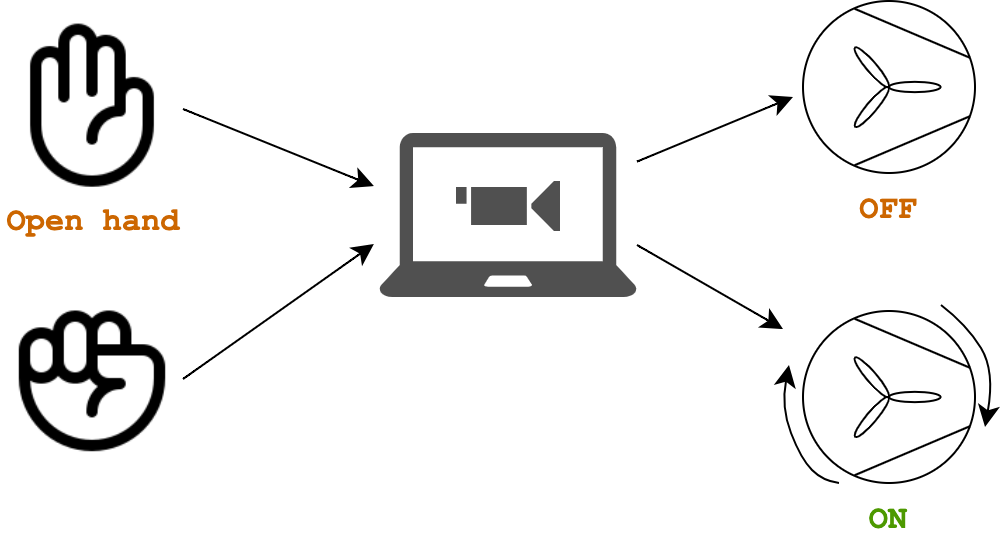

The diagram above was exported from draw.io. Its source (the exported page's mxGraphModel, read from the mxfile embedded in the PNG):
<mxGraphModel dx="1354" dy="1015" grid="0" gridSize="10" guides="1" tooltips="1" connect="1" arrows="1" fold="1" page="0" pageScale="1" pageWidth="827" pageHeight="1169" math="0" shadow="0">
  <root>
    <mxCell id="0" />
    <mxCell id="1" parent="0" />
    <mxCell id="2" value="" style="shape=image;html=1;verticalAlign=top;verticalLabelPosition=bottom;labelBackgroundColor=#ffffff;imageAspect=0;aspect=fixed;image=https://cdn0.iconfinder.com/data/icons/phosphor-fill-vol-3/256/hand-palm-fill-128.png" vertex="1" parent="1">
      <mxGeometry x="-84" y="-25" width="90" height="90" as="geometry" />
    </mxCell>
    <mxCell id="3" value="" style="shape=image;html=1;verticalAlign=top;verticalLabelPosition=bottom;labelBackgroundColor=#ffffff;imageAspect=0;aspect=fixed;image=https://cdn0.iconfinder.com/data/icons/phosphor-fill-vol-3/256/hand-fist-fill-128.png" vertex="1" parent="1">
      <mxGeometry x="-84" y="110" width="90" height="90" as="geometry" />
    </mxCell>
    <mxCell id="4" value="" style="endArrow=classic;html=1;rounded=0;fontSize=12;startSize=8;endSize=8;curved=1;entryX=-0.009;entryY=0.307;entryDx=0;entryDy=0;entryPerimeter=0;exitX=1;exitY=0.5;exitDx=0;exitDy=0;" edge="1" source="2" parent="1">
      <mxGeometry width="50" height="50" relative="1" as="geometry">
        <mxPoint x="-73.5" y="17" as="sourcePoint" />
        <mxPoint x="101.44646000000012" y="58.54650000000015" as="targetPoint" />
      </mxGeometry>
    </mxCell>
    <mxCell id="5" value="" style="endArrow=classic;html=1;rounded=0;fontSize=12;startSize=8;endSize=8;curved=1;entryX=-0.009;entryY=0.598;entryDx=0;entryDy=0;entryPerimeter=0;exitX=1;exitY=0.5;exitDx=0;exitDy=0;" edge="1" source="3" parent="1">
      <mxGeometry width="50" height="50" relative="1" as="geometry">
        <mxPoint x="-63.5" y="27" as="sourcePoint" />
        <mxPoint x="101.44646000000012" y="87.50099999999998" as="targetPoint" />
      </mxGeometry>
    </mxCell>
    <mxCell id="6" value="" style="verticalLabelPosition=bottom;outlineConnect=0;align=center;dashed=0;html=1;verticalAlign=top;shape=mxgraph.pid.misc.fan;" vertex="1" parent="1">
      <mxGeometry x="316" y="-34" width="86" height="86" as="geometry" />
    </mxCell>
    <mxCell id="7" value="" style="verticalLabelPosition=bottom;outlineConnect=0;align=center;dashed=0;html=1;verticalAlign=top;shape=mxgraph.pid.misc.fan;" vertex="1" parent="1">
      <mxGeometry x="316" y="121" width="86" height="86" as="geometry" />
    </mxCell>
    <mxCell id="8" value="" style="curved=1;endArrow=classic;html=1;rounded=0;fontSize=12;startSize=8;endSize=8;" edge="1" parent="1">
      <mxGeometry width="50" height="50" relative="1" as="geometry">
        <mxPoint x="385" y="118" as="sourcePoint" />
        <mxPoint x="407" y="179" as="targetPoint" />
        <Array as="points">
          <mxPoint x="398" y="128" />
          <mxPoint x="412" y="151" />
        </Array>
      </mxGeometry>
    </mxCell>
    <mxCell id="9" value="" style="curved=1;endArrow=classic;html=1;rounded=0;fontSize=12;startSize=8;endSize=8;" edge="1" parent="1">
      <mxGeometry width="50" height="50" relative="1" as="geometry">
        <mxPoint x="334" y="207" as="sourcePoint" />
        <mxPoint x="309" y="148" as="targetPoint" />
        <Array as="points">
          <mxPoint x="326" y="206" />
          <mxPoint x="315" y="195" />
          <mxPoint x="305" y="169" />
        </Array>
      </mxGeometry>
    </mxCell>
    <mxCell id="10" value="OFF" style="text;strokeColor=none;fillColor=none;html=1;align=center;verticalAlign=middle;whiteSpace=wrap;rounded=0;fontSize=16;fontStyle=1;fontColor=#CC6600;fontFamily=Courier New;" vertex="1" parent="1">
      <mxGeometry x="329" y="56" width="60" height="30" as="geometry" />
    </mxCell>
    <mxCell id="11" value="ON" style="text;strokeColor=none;fillColor=none;html=1;align=center;verticalAlign=middle;whiteSpace=wrap;rounded=0;fontSize=16;fontColor=#4D9900;fontStyle=1;fontFamily=Courier New;" vertex="1" parent="1">
      <mxGeometry x="329" y="211" width="60" height="30" as="geometry" />
    </mxCell>
    <mxCell id="12" value="" style="sketch=0;pointerEvents=1;shadow=0;dashed=0;html=1;strokeColor=none;fillColor=#505050;labelPosition=center;verticalLabelPosition=bottom;verticalAlign=top;outlineConnect=0;align=center;shape=mxgraph.office.devices.laptop;" vertex="1" parent="1">
      <mxGeometry x="104" y="32" width="129" height="82" as="geometry" />
    </mxCell>
    <mxCell id="13" value="Open hand" style="text;strokeColor=none;fillColor=none;html=1;align=center;verticalAlign=middle;whiteSpace=wrap;rounded=0;fontSize=16;fontStyle=1;fontColor=#CC6600;fontFamily=Courier New;" vertex="1" parent="1">
      <mxGeometry x="-85.5" y="62" width="93" height="30" as="geometry" />
    </mxCell>
    <mxCell id="14" value="" style="endArrow=classic;html=1;rounded=0;fontSize=12;startSize=8;endSize=8;curved=1;" edge="1" source="12" parent="1">
      <mxGeometry width="50" height="50" relative="1" as="geometry">
        <mxPoint x="229" y="45" as="sourcePoint" />
        <mxPoint x="311" y="14" as="targetPoint" />
      </mxGeometry>
    </mxCell>
    <mxCell id="15" value="" style="endArrow=classic;html=1;rounded=0;fontSize=12;startSize=8;endSize=8;curved=1;" edge="1" parent="1">
      <mxGeometry width="50" height="50" relative="1" as="geometry">
        <mxPoint x="233" y="88" as="sourcePoint" />
        <mxPoint x="306" y="130" as="targetPoint" />
      </mxGeometry>
    </mxCell>
    <mxCell id="16" value="" style="sketch=0;pointerEvents=1;shadow=0;dashed=0;html=1;strokeColor=none;fillColor=#505050;labelPosition=center;verticalLabelPosition=bottom;verticalAlign=top;outlineConnect=0;align=center;shape=mxgraph.office.devices.video_camera;" vertex="1" parent="1">
      <mxGeometry x="142.5" y="56" width="52" height="25" as="geometry" />
    </mxCell>
  </root>
</mxGraphModel>